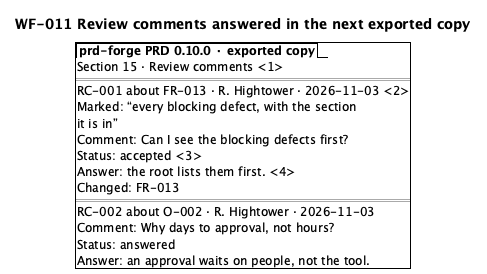

The diagram above was rendered by PlantUML. Its source (embedded in the PNG):
@startsalt
title WF-011 Review comments answered in the next exported copy
{+
  {/ <b>prd-forge PRD 0.10.0 · exported copy</b> }
  Section 15 · Review comments <1>
  ==
  RC-001 about FR-013 · R. Hightower · 2026-11-03 <2>
  Marked: “every blocking defect, with the section
  it is in”
  Comment: Can I see the blocking defects first?
  Status: accepted <3>
  Answer: the root lists them first. <4>
  Changed: FR-013
  ==
  RC-002 about O-002 · R. Hightower · 2026-11-03
  Comment: Why days to approval, not hours?
  Status: answered
  Answer: an approval waits on people, not the tool.
}
@endsalt